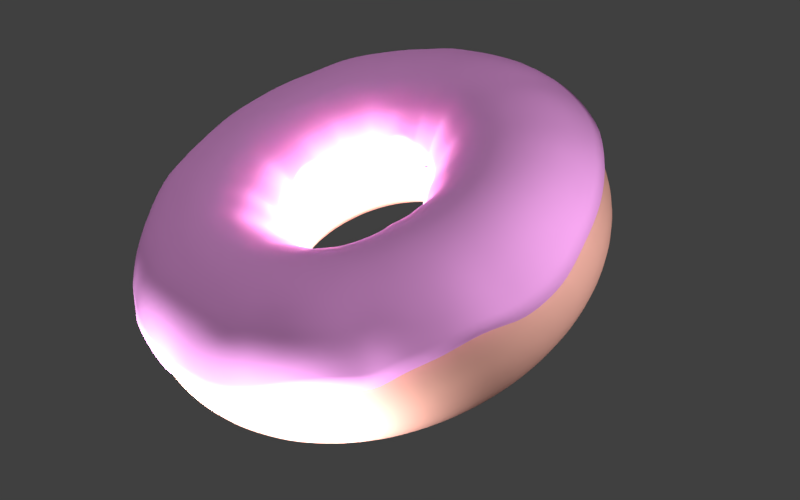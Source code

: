 # Source: 1_donut2.blend  (saved by Blender 2.79.0; exported with 4.5.12 LTS)
import bpy
from mathutils import Matrix  # noqa: F401  (used for matrix-valued properties, if any)

bpy.ops.wm.read_factory_settings(use_empty=True)
scene = bpy.context.scene
scene.name = 'Scene'

# ---- collections
col_collection_1 = bpy.data.collections.new('Collection 1'); scene.collection.children.link(col_collection_1)

# ---- materials (node trees are filled in below, after node groups)
mat_material_002 = bpy.data.materials.new('Material.002')
mat_material_002.alpha_threshold = 0.0
mat_material_002.use_transparent_shadow = False
mat_material_002.diffuse_color = (0.8, 0.3319, 0.7519, 1.0)
mat_material_002.specular_color = (1.0, 0.3091, 0.6973)
mat_material_002.roughness = 0.5
mat_material_002.specular_intensity = 0.8
mat_material_001 = bpy.data.materials.new('Material.001')
mat_material_001.alpha_threshold = 0.0
mat_material_001.use_transparent_shadow = False
mat_material_001.diffuse_color = (0.8, 0.404, 0.3304, 1.0)
mat_material_001.specular_color = (1.0, 0.3877, 0.2946)
mat_material_001.roughness = 0.5

# ---- material node trees

# ---- world
world_world = bpy.data.worlds.new('World'); scene.world = world_world
world_world.color = (0.05088, 0.05088, 0.05088)
world_world.use_sun_shadow = False
world_world.sun_shadow_jitter_overblur = 0.0
world_world.cycles.sampling_method = 'MANUAL'

# ---- cameras
cam_camera = bpy.data.cameras.new('Camera')
cam_camera.clip_end = 100.0
cam_camera.lens = 35.0
cam_camera.sensor_width = 32.0
cam_camera.sensor_height = 18.0
cam_camera.ortho_scale = 7.314
cam_camera.dof.focus_distance = 0.0
cam_camera.dof.aperture_fstop = 128.0

# ---- lights
light_point_003 = bpy.data.lights.new('Point.003', 'POINT')
light_point_003.transmission_factor = 0.0
light_point_003.energy = 100.0
light_point_003.shadow_buffer_clip_start = 0.5
light_point_003.shadow_soft_size = 0.1
light_point_003.shadow_maximum_resolution = 0.006
light_point_003.use_absolute_resolution = True
light_point_002 = bpy.data.lights.new('Point.002', 'POINT')
light_point_002.transmission_factor = 0.0
light_point_002.energy = 100.0
light_point_002.shadow_buffer_clip_start = 0.5
light_point_002.shadow_soft_size = 0.1
light_point_002.shadow_maximum_resolution = 0.006
light_point_002.use_absolute_resolution = True
light_point_001 = bpy.data.lights.new('Point.001', 'POINT')
light_point_001.transmission_factor = 0.0
light_point_001.energy = 100.0
light_point_001.shadow_buffer_clip_start = 0.5
light_point_001.shadow_soft_size = 0.1
light_point_001.shadow_maximum_resolution = 0.006
light_point_001.use_absolute_resolution = True
light_sun = bpy.data.lights.new('Sun', 'SUN')
light_sun.transmission_factor = 0.0
light_sun.angle = 0.1993
light_sun.energy = 1.0
light_sun.shadow_buffer_clip_start = 0.5
light_sun.shadow_soft_size = 0.1
light_sun.shadow_cascade_max_distance = 1000.0
light_lamp = bpy.data.lights.new('Lamp', 'POINT')
light_lamp.transmission_factor = 0.0
light_lamp.cutoff_distance = 30.0
light_lamp.energy = 100.0
light_lamp.shadow_buffer_clip_start = 1.001
light_lamp.shadow_soft_size = 0.1
light_lamp.shadow_maximum_resolution = 0.006
light_lamp.use_absolute_resolution = True

# ---- meshes
me_torus_007 = bpy.data.meshes.new('Torus.007')
me_torus_007.from_pydata([(1.389, 4.676e-09, 0.212), (1.232, 1.551e-09, 0.4304), (0.9931, 1.818e-09, 0.4996), (0.7358, 1.191e-08, 0.4307), (0.5584, 1.611e-08, 0.1677), (1.377, 0.1813, 0.2399), (1.235, 0.1625, 0.433), (0.9641, 0.1269, 0.4931), (0.7305, 0.09618, 0.431), (0.5544, 0.07299, 0.2478), (1.342, 0.3596, 0.1534), (1.177, 0.3155, 0.4278), (0.9441, 0.253, 0.4946), (0.7116, 0.1907, 0.431), (0.5444, 0.1459, 0.1696), (1.284, 0.5317, 0.1427), (1.133, 0.4693, 0.4293), (0.9169, 0.3798, 0.4994), (0.6776, 0.2807, 0.4299), (0.5097, 0.2111, 0.2002), (1.203, 0.6947, 0.1467), (1.069, 0.6171, 0.4309), (0.8669, 0.5005, 0.5021), (0.6464, 0.3732, 0.4342), (0.4862, 0.2807, 0.1497), (1.102, 0.8458, 0.1937), (0.9719, 0.7458, 0.4291), (0.7896, 0.6059, 0.5003), (0.5811, 0.4459, 0.4296), (0.4383, 0.3363, 0.1332), (0.9824, 0.9824, 0.2022), (0.8653, 0.8653, 0.4288), (0.6993, 0.6993, 0.4983), (0.5232, 0.5232, 0.432), (0.3953, 0.3953, 0.2202), (0.8458, 1.102, 0.2117), (0.7423, 0.9674, 0.4279), (0.5919, 0.7714, 0.493), (0.4477, 0.5835, 0.4306), (0.3355, 0.4373, 0.2397), (0.6947, 1.203, 0.2371), (0.6162, 1.067, 0.4305), (0.4934, 0.8545, 0.4976), (0.3648, 0.6318, 0.4286), (0.2763, 0.4786, 0.216), (0.5317, 1.284, 0.2422), (0.4648, 1.122, 0.427), (0.3734, 0.9015, 0.4941), (0.2819, 0.6806, 0.431), (0.2134, 0.5153, 0.2323), (0.3596, 1.342, 0.2094), (0.3213, 1.199, 0.4323), (0.2516, 0.9391, 0.493), (0.1939, 0.7238, 0.4352), (0.1438, 0.5365, 0.1789), (0.1813, 1.377, 0.2201), (0.1616, 1.228, 0.4317), (0.1305, 0.9914, 0.5017), (0.09558, 0.726, 0.4295), (0.07312, 0.5554, 0.2449), (-6.251e-08, 1.389, 0.2294), (-5.367e-08, 1.218, 0.4276), (-4.611e-08, 0.9834, 0.4965), (-4.83e-08, 0.7475, 0.4346), (-4.807e-08, 0.557, 0.1918), (-0.1813, 1.377, 0.2395), (-0.163, 1.238, 0.4337), (-0.1278, 0.9704, 0.4951), (-0.09754, 0.7409, 0.4345), (-0.07341, 0.5576, 0.1449), (-0.3596, 1.342, 0.2182), (-0.3232, 1.206, 0.4338), (-0.2564, 0.9568, 0.4988), (-0.1894, 0.7067, 0.4293), (-0.146, 0.545, 0.2336), (-0.5317, 1.284, 0.2083), (-0.4744, 1.145, 0.432), (-0.3829, 0.9245, 0.502), (-0.2846, 0.687, 0.4333), (-0.2115, 0.5105, 0.2044), (-0.6947, 1.203, 0.2061), (-0.6149, 1.065, 0.43), (-0.4886, 0.8463, 0.4946), (-0.3667, 0.6352, 0.4299), (-0.2777, 0.481, 0.2478), (-0.8458, 1.102, 0.2076), (-0.7554, 0.9845, 0.4322), (-0.5975, 0.7787, 0.4959), (-0.4521, 0.5891, 0.4329), (-0.3411, 0.4446, 0.2423), (-0.9824, 0.9824, 0.2034), (-0.8632, 0.8632, 0.4282), (-0.6905, 0.6905, 0.4944), (-0.5195, 0.5195, 0.4303), (-0.3896, 0.3896, 0.1874), (-1.102, 0.8458, 0.1986), (-0.9752, 0.7483, 0.4299), (-0.7811, 0.5994, 0.4969), (-0.5908, 0.4533, 0.4336), (-0.446, 0.3423, 0.1942), (-1.203, 0.6947, 0.2388), (-1.062, 0.6131, 0.4293), (-0.8493, 0.4904, 0.4957), (-0.6421, 0.3707, 0.4326), (-0.4876, 0.2815, 0.1401), (-1.284, 0.5317, 0.1945), (-1.15, 0.4763, 0.433), (-0.9206, 0.3813, 0.5006), (-0.6744, 0.2793, 0.4287), (-0.5215, 0.216, 0.1671), (-1.342, 0.3596, 0.1807), (-1.205, 0.3229, 0.4335), (-0.9663, 0.2589, 0.5019), (-0.7119, 0.1908, 0.4311), (-0.5359, 0.1436, 0.1742), (-1.377, 0.1813, 0.1569), (-1.223, 0.161, 0.4307), (-0.9657, 0.1271, 0.4936), (-0.7277, 0.0958, 0.4301), (-0.5512, 0.07256, 0.134), (-1.389, 1.181e-07, 0.17), (-1.23, 1.055e-07, 0.4301), (-0.9951, 8.689e-08, 0.5002), (-0.739, 6.686e-08, 0.4317), (-0.564, 5.333e-08, 0.2008), (-1.377, -0.1813, 0.2028), (-1.233, -0.1623, 0.4327), (-0.9725, -0.128, 0.4957), (-0.7307, -0.0962, 0.4311), (-0.5597, -0.07368, 0.1886), (-1.342, -0.3596, 0.1785), (-1.192, -0.3195, 0.4309), (-0.9561, -0.2562, 0.4986), (-0.7239, -0.194, 0.4352), (-0.5413, -0.1451, 0.1893), (-1.284, -0.5317, 0.2077), (-1.151, -0.4767, 0.4331), (-0.9152, -0.3791, 0.4988), (-0.6829, -0.2829, 0.4318), (-0.5155, -0.2135, 0.2264), (-1.203, -0.6947, 0.1649), (-1.078, -0.6223, 0.4329), (-0.8535, -0.4928, 0.4972), (-0.6389, -0.3688, 0.4313), (-0.4808, -0.2776, 0.2186), (-1.102, -0.8458, 0.1804), (-0.9788, -0.7511, 0.4308), (-0.7777, -0.5968, 0.4955), (-0.5912, -0.4536, 0.4338), (-0.4399, -0.3376, 0.1573), (-0.9824, -0.9824, 0.1281), (-0.8797, -0.8797, 0.4328), (-0.7049, -0.7049, 0.5008), (-0.517, -0.517, 0.4291), (-0.3957, -0.3957, 0.1715), (-0.8458, -1.102, 0.2395), (-0.7554, -0.9845, 0.4322), (-0.5999, -0.7819, 0.4972), (-0.4497, -0.586, 0.4316), (-0.3392, -0.4421, 0.2101), (-0.6947, -1.203, 0.1627), (-0.6208, -1.075, 0.4323), (-0.497, -0.8608, 0.4999), (-0.3679, -0.6372, 0.4307), (-0.278, -0.4816, 0.2069), (-0.5317, -1.284, 0.1409), (-0.4728, -1.142, 0.4311), (-0.3758, -0.9073, 0.4961), (-0.2795, -0.6747, 0.4288), (-0.2106, -0.5084, 0.1259), (-0.3596, -1.342, 0.1738), (-0.3183, -1.188, 0.43), (-0.2532, -0.9451, 0.495), (-0.1896, -0.7077, 0.4296), (-0.1458, -0.5442, 0.2082), (-0.1813, -1.377, 0.1767), (-0.1617, -1.228, 0.4318), (-0.1284, -0.975, 0.4965), (-0.09625, -0.7311, 0.4312), (-0.07258, -0.5513, 0.1142), (-2.156e-07, -1.389, 0.1213), (-1.945e-07, -1.24, 0.432), (-1.621e-07, -0.9921, 0.4993), (-1.3e-07, -0.7495, 0.4352), (-1.06e-07, -0.5618, 0.1115), (0.1813, -1.377, 0.1974), (0.1613, -1.225, 0.4312), (0.128, -0.9723, 0.4957), (0.09657, -0.7335, 0.432), (0.07354, -0.5586, 0.1669), (0.3596, -1.342, 0.1317), (0.3209, -1.198, 0.432), (0.2553, -0.953, 0.4975), (0.1915, -0.7147, 0.4321), (0.1443, -0.5385, 0.1671), (0.5317, -1.284, 0.07673), (0.4755, -1.148, 0.4325), (0.3769, -0.9099, 0.497), (0.2862, -0.691, 0.4347), (0.215, -0.5192, 0.2111), (0.6947, -1.203, 0.1457), (0.6083, -1.054, 0.4274), (0.4938, -0.8553, 0.4979), (0.3693, -0.6397, 0.4316), (0.2796, -0.4842, 0.1637), (0.8458, -1.102, 0.1198), (0.7599, -0.9903, 0.4337), (0.5973, -0.7784, 0.4958), (0.4484, -0.5844, 0.431), (0.3369, -0.439, 0.181), (0.9824, -0.9824, 0.1527), (0.8842, -0.8842, 0.4341), (0.693, -0.693, 0.4955), (0.5237, -0.5237, 0.4323), (0.3904, -0.3904, 0.1982), (1.102, -0.8458, 0.1643), (0.9667, -0.7417, 0.4277), (0.7851, -0.6024, 0.4985), (0.5918, -0.4541, 0.4341), (0.4368, -0.3352, 0.1315), (1.203, -0.6947, 0.2319), (1.077, -0.6219, 0.4328), (0.8573, -0.4949, 0.4986), (0.6329, -0.3654, 0.429), (0.4867, -0.281, 0.1943), (1.284, -0.5317, 0.2266), (1.15, -0.4763, 0.4329), (0.9136, -0.3784, 0.4983), (0.6783, -0.281, 0.4302), (0.521, -0.2158, 0.1169), (1.342, -0.3596, 0.15), (1.179, -0.3159, 0.4282), (0.9579, -0.2567, 0.4992), (0.7046, -0.1888, 0.4286), (0.5342, -0.1431, 0.1152), (1.377, -0.1813, 0.2125), (1.208, -0.159, 0.4277), (0.9773, -0.1287, 0.4973), (0.7321, -0.09639, 0.4316), (0.5489, -0.07226, 0.1494)], [], [(0, 5, 6, 1), (1, 6, 7, 2), (2, 7, 8, 3), (3, 8, 9, 4), (5, 10, 11, 6), (6, 11, 12, 7), (7, 12, 13, 8), (8, 13, 14, 9), (10, 15, 16, 11), (11, 16, 17, 12), (12, 17, 18, 13), (13, 18, 19, 14), (15, 20, 21, 16), (16, 21, 22, 17), (17, 22, 23, 18), (18, 23, 24, 19), (20, 25, 26, 21), (21, 26, 27, 22), (22, 27, 28, 23), (23, 28, 29, 24), (25, 30, 31, 26), (26, 31, 32, 27), (27, 32, 33, 28), (28, 33, 34, 29), (30, 35, 36, 31), (31, 36, 37, 32), (32, 37, 38, 33), (33, 38, 39, 34), (35, 40, 41, 36), (36, 41, 42, 37), (37, 42, 43, 38), (38, 43, 44, 39), (40, 45, 46, 41), (41, 46, 47, 42), (42, 47, 48, 43), (43, 48, 49, 44), (45, 50, 51, 46), (46, 51, 52, 47), (47, 52, 53, 48), (48, 53, 54, 49), (50, 55, 56, 51), (51, 56, 57, 52), (52, 57, 58, 53), (53, 58, 59, 54), (55, 60, 61, 56), (56, 61, 62, 57), (57, 62, 63, 58), (58, 63, 64, 59), (60, 65, 66, 61), (61, 66, 67, 62), (62, 67, 68, 63), (63, 68, 69, 64), (65, 70, 71, 66), (66, 71, 72, 67), (67, 72, 73, 68), (68, 73, 74, 69), (70, 75, 76, 71), (71, 76, 77, 72), (72, 77, 78, 73), (73, 78, 79, 74), (75, 80, 81, 76), (76, 81, 82, 77), (77, 82, 83, 78), (78, 83, 84, 79), (80, 85, 86, 81), (81, 86, 87, 82), (82, 87, 88, 83), (83, 88, 89, 84), (85, 90, 91, 86), (86, 91, 92, 87), (87, 92, 93, 88), (88, 93, 94, 89), (90, 95, 96, 91), (91, 96, 97, 92), (92, 97, 98, 93), (93, 98, 99, 94), (95, 100, 101, 96), (96, 101, 102, 97), (97, 102, 103, 98), (98, 103, 104, 99), (100, 105, 106, 101), (101, 106, 107, 102), (102, 107, 108, 103), (103, 108, 109, 104), (105, 110, 111, 106), (106, 111, 112, 107), (107, 112, 113, 108), (108, 113, 114, 109), (110, 115, 116, 111), (111, 116, 117, 112), (112, 117, 118, 113), (113, 118, 119, 114), (115, 120, 121, 116), (116, 121, 122, 117), (117, 122, 123, 118), (118, 123, 124, 119), (120, 125, 126, 121), (121, 126, 127, 122), (122, 127, 128, 123), (123, 128, 129, 124), (125, 130, 131, 126), (126, 131, 132, 127), (127, 132, 133, 128), (128, 133, 134, 129), (130, 135, 136, 131), (131, 136, 137, 132), (132, 137, 138, 133), (133, 138, 139, 134), (135, 140, 141, 136), (136, 141, 142, 137), (137, 142, 143, 138), (138, 143, 144, 139), (140, 145, 146, 141), (141, 146, 147, 142), (142, 147, 148, 143), (143, 148, 149, 144), (145, 150, 151, 146), (146, 151, 152, 147), (147, 152, 153, 148), (148, 153, 154, 149), (150, 155, 156, 151), (151, 156, 157, 152), (152, 157, 158, 153), (153, 158, 159, 154), (155, 160, 161, 156), (156, 161, 162, 157), (157, 162, 163, 158), (158, 163, 164, 159), (160, 165, 166, 161), (161, 166, 167, 162), (162, 167, 168, 163), (163, 168, 169, 164), (165, 170, 171, 166), (166, 171, 172, 167), (167, 172, 173, 168), (168, 173, 174, 169), (170, 175, 176, 171), (171, 176, 177, 172), (172, 177, 178, 173), (173, 178, 179, 174), (175, 180, 181, 176), (176, 181, 182, 177), (177, 182, 183, 178), (178, 183, 184, 179), (180, 185, 186, 181), (181, 186, 187, 182), (182, 187, 188, 183), (183, 188, 189, 184), (185, 190, 191, 186), (186, 191, 192, 187), (187, 192, 193, 188), (188, 193, 194, 189), (190, 195, 196, 191), (191, 196, 197, 192), (192, 197, 198, 193), (193, 198, 199, 194), (195, 200, 201, 196), (196, 201, 202, 197), (197, 202, 203, 198), (198, 203, 204, 199), (200, 205, 206, 201), (201, 206, 207, 202), (202, 207, 208, 203), (203, 208, 209, 204), (205, 210, 211, 206), (206, 211, 212, 207), (207, 212, 213, 208), (208, 213, 214, 209), (210, 215, 216, 211), (211, 216, 217, 212), (212, 217, 218, 213), (213, 218, 219, 214), (215, 220, 221, 216), (216, 221, 222, 217), (217, 222, 223, 218), (218, 223, 224, 219), (220, 225, 226, 221), (221, 226, 227, 222), (222, 227, 228, 223), (223, 228, 229, 224), (225, 230, 231, 226), (226, 231, 232, 227), (227, 232, 233, 228), (228, 233, 234, 229), (230, 235, 236, 231), (231, 236, 237, 232), (232, 237, 238, 233), (233, 238, 239, 234), (235, 0, 1, 236), (236, 1, 2, 237), (237, 2, 3, 238), (238, 3, 4, 239)])
me_torus_007.polygons.foreach_set('use_smooth', [True] * 192)
me_torus_007.materials.append(mat_material_002)
me_torus_007.use_remesh_preserve_volume = False
me_torus_007.use_remesh_preserve_attributes = False
me_torus_007.use_mirror_vertex_groups = False
me_torus_007.update()
me_torus_006 = bpy.data.meshes.new('Torus.006')
me_torus_006.from_pydata([(1.502, 5.13e-09, 6.386e-11), (1.435, 4.59e-09, 0.2506), (1.252, 1.458e-09, 0.4344), (1.001, 1.774e-09, 0.5021), (0.7498, 1.199e-08, 0.4353), (0.5654, 1.622e-08, 0.2515), (0.4979, 1.312e-08, 3.229e-11), (0.5654, 1.647e-08, -0.2515), (0.7498, 1.215e-08, -0.4353), (1.001, 1.795e-09, -0.5021), (1.252, 1.508e-09, -0.4344), (1.435, 4.548e-09, -0.2506), (1.489, 0.1961, 6.688e-11), (1.423, 0.1873, 0.2506), (1.241, 0.1634, 0.4344), (0.9925, 0.1307, 0.5021), (0.7434, 0.09787, 0.4353), (0.5606, 0.0738, 0.2515), (0.4936, 0.06499, 1.179e-10), (0.5606, 0.0738, -0.2515), (0.7434, 0.09787, -0.4353), (0.9925, 0.1307, -0.5021), (1.241, 0.1634, -0.4344), (1.423, 0.1873, -0.2506), (1.451, 0.3888, -4.3e-10), (1.386, 0.3714, 0.2506), (1.209, 0.324, 0.4344), (0.967, 0.2591, 0.5021), (0.7242, 0.1941, 0.4353), (0.5462, 0.1463, 0.2515), (0.4809, 0.1289, 3.004e-10), (0.5462, 0.1463, -0.2515), (0.7242, 0.1941, -0.4353), (0.967, 0.2591, -0.5021), (1.209, 0.324, -0.4344), (1.386, 0.3714, -0.2506), (1.388, 0.5748, -3.728e-10), (1.326, 0.5492, 0.2506), (1.157, 0.4791, 0.4344), (0.9249, 0.3831, 0.5021), (0.6927, 0.2869, 0.4353), (0.5224, 0.2164, 0.2515), (0.46, 0.1905, -1.48e-10), (0.5224, 0.2164, -0.2515), (0.6927, 0.2869, -0.4353), (0.9249, 0.3831, -0.5021), (1.157, 0.4791, -0.4344), (1.326, 0.5492, -0.2506), (1.301, 0.7511, -1.091e-10), (1.243, 0.7176, 0.2506), (1.084, 0.6259, 0.4344), (0.867, 0.5006, 0.5021), (0.6493, 0.3749, 0.4353), (0.4897, 0.2827, 0.2515), (0.4312, 0.2489, 1.093e-10), (0.4897, 0.2827, -0.2515), (0.6493, 0.3749, -0.4353), (0.867, 0.5006, -0.5021), (1.084, 0.6259, -0.4344), (1.243, 0.7176, -0.2506), (1.192, 0.9144, 3.386e-10), (1.139, 0.8736, 0.2506), (0.9932, 0.7621, 0.4344), (0.7942, 0.6094, 0.5021), (0.5948, 0.4564, 0.4353), (0.4486, 0.3442, 0.2515), (0.395, 0.3031, 6.494e-11), (0.4486, 0.3442, -0.2515), (0.5948, 0.4564, -0.4353), (0.7942, 0.6094, -0.5021), (0.9932, 0.7621, -0.4344), (1.139, 0.8736, -0.2506), (1.062, 1.062, 2.002e-10), (1.015, 1.015, 0.2506), (0.8852, 0.8852, 0.4344), (0.7079, 0.7079, 0.5021), (0.5302, 0.5302, 0.4353), (0.3998, 0.3998, 0.2515), (0.3521, 0.3521, 1.778e-10), (0.3998, 0.3998, -0.2515), (0.5302, 0.5302, -0.4353), (0.7079, 0.7079, -0.5021), (0.8852, 0.8852, -0.4344), (1.015, 1.015, -0.2506), (0.9144, 1.192, 1.861e-11), (0.8736, 1.139, 0.2506), (0.7621, 0.9932, 0.4344), (0.6094, 0.7942, 0.5021), (0.4564, 0.5948, 0.4353), (0.3442, 0.4486, 0.2515), (0.3031, 0.395, -2.71e-11), (0.3442, 0.4486, -0.2515), (0.4564, 0.5948, -0.4353), (0.6094, 0.7942, -0.5021), (0.7621, 0.9932, -0.4344), (0.8736, 1.139, -0.2506), (0.7511, 1.301, -1.437e-10), (0.7176, 1.243, 0.2506), (0.6259, 1.084, 0.4344), (0.5006, 0.867, 0.5021), (0.3749, 0.6493, 0.4353), (0.2827, 0.4897, 0.2515), (0.2489, 0.4312, 1.682e-10), (0.2827, 0.4897, -0.2515), (0.3749, 0.6493, -0.4353), (0.5006, 0.867, -0.5021), (0.6259, 1.084, -0.4344), (0.7176, 1.243, -0.2506), (0.5748, 1.388, -2.116e-10), (0.5492, 1.326, 0.2506), (0.4791, 1.157, 0.4344), (0.3831, 0.9249, 0.5021), (0.2869, 0.6927, 0.4353), (0.2164, 0.5224, 0.2515), (0.1905, 0.46, -7.58e-11), (0.2164, 0.5224, -0.2515), (0.2869, 0.6927, -0.4353), (0.3831, 0.9249, -0.5021), (0.4791, 1.157, -0.4344), (0.5492, 1.326, -0.2506), (0.3888, 1.451, -1.212e-10), (0.3714, 1.386, 0.2506), (0.324, 1.209, 0.4344), (0.2591, 0.967, 0.5021), (0.1941, 0.7242, 0.4353), (0.1463, 0.5462, 0.2515), (0.1289, 0.4809, 3.646e-10), (0.1463, 0.5462, -0.2515), (0.1941, 0.7242, -0.4353), (0.2591, 0.967, -0.5021), (0.324, 1.209, -0.4344), (0.3714, 1.386, -0.2506), (0.1961, 1.489, 2.033e-10), (0.1873, 1.423, 0.2506), (0.1634, 1.241, 0.4344), (0.1307, 0.9925, 0.5021), (0.09787, 0.7434, 0.4353), (0.0738, 0.5606, 0.2515), (0.06499, 0.4936, -2.389e-11), (0.0738, 0.5606, -0.2515), (0.09787, 0.7434, -0.4353), (0.1307, 0.9925, -0.5021), (0.1634, 1.241, -0.4344), (0.1873, 1.423, -0.2506), (-6.447e-08, 1.502, 1.377e-10), (-6.167e-08, 1.435, 0.2506), (-5.271e-08, 1.252, 0.4344), (-4.536e-08, 1.001, 0.5021), (-4.818e-08, 0.7498, 0.4353), (-4.747e-08, 0.5654, 0.2515), (-4.19e-08, 0.4979, -2.548e-11), (-4.747e-08, 0.5654, -0.2515), (-4.832e-08, 0.7498, -0.4353), (-4.537e-08, 1.001, -0.5021), (-5.26e-08, 1.252, -0.4344), (-6.14e-08, 1.435, -0.2506), (-0.1961, 1.489, 8.328e-11), (-0.1873, 1.423, 0.2506), (-0.1634, 1.241, 0.4344), (-0.1307, 0.9925, 0.5021), (-0.09787, 0.7434, 0.4353), (-0.0738, 0.5606, 0.2515), (-0.06499, 0.4936, -8.274e-11), (-0.0738, 0.5606, -0.2515), (-0.09787, 0.7434, -0.4353), (-0.1307, 0.9925, -0.5021), (-0.1634, 1.241, -0.4344), (-0.1873, 1.423, -0.2506), (-0.3888, 1.451, -4.884e-10), (-0.3714, 1.386, 0.2506), (-0.324, 1.209, 0.4344), (-0.2591, 0.967, 0.5021), (-0.1941, 0.7242, 0.4353), (-0.1463, 0.5462, 0.2515), (-0.1289, 0.4809, 1.051e-10), (-0.1463, 0.5462, -0.2515), (-0.1941, 0.7242, -0.4353), (-0.2591, 0.967, -0.5021), (-0.324, 1.209, -0.4344), (-0.3714, 1.386, -0.2506), (-0.5748, 1.388, 5.425e-11), (-0.5492, 1.326, 0.2506), (-0.4791, 1.157, 0.4344), (-0.3831, 0.9249, 0.5021), (-0.2869, 0.6927, 0.4353), (-0.2164, 0.5224, 0.2515), (-0.1905, 0.46, -1.56e-10), (-0.2164, 0.5224, -0.2515), (-0.2869, 0.6927, -0.4353), (-0.3831, 0.9249, -0.5021), (-0.4791, 1.157, -0.4344), (-0.5492, 1.326, -0.2506), (-0.7511, 1.301, 1.287e-10), (-0.7176, 1.243, 0.2506), (-0.6259, 1.084, 0.4344), (-0.5006, 0.867, 0.5021), (-0.3749, 0.6493, 0.4353), (-0.2827, 0.4897, 0.2515), (-0.2489, 0.4312, -1.234e-10), (-0.2827, 0.4897, -0.2515), (-0.3749, 0.6493, -0.4353), (-0.5006, 0.867, -0.5021), (-0.6259, 1.084, -0.4344), (-0.7176, 1.243, -0.2506), (-0.9144, 1.192, -1.693e-10), (-0.8736, 1.139, 0.2506), (-0.7621, 0.9932, 0.4344), (-0.6094, 0.7942, 0.5021), (-0.4564, 0.5948, 0.4353), (-0.3442, 0.4486, 0.2515), (-0.3031, 0.395, 6.494e-11), (-0.3442, 0.4486, -0.2515), (-0.4564, 0.5948, -0.4353), (-0.6094, 0.7942, -0.5021), (-0.7621, 0.9932, -0.4344), (-0.8736, 1.139, -0.2506), (-1.062, 1.062, 2.002e-10), (-1.015, 1.015, 0.2506), (-0.8852, 0.8852, 0.4344), (-0.7079, 0.7079, 0.5021), (-0.5302, 0.5302, 0.4353), (-0.3998, 0.3998, 0.2515), (-0.3521, 0.3521, 1.778e-10), (-0.3998, 0.3998, -0.2515), (-0.5302, 0.5302, -0.4353), (-0.7079, 0.7079, -0.5021), (-0.8852, 0.8852, -0.4344), (-1.015, 1.015, -0.2506), (-1.192, 0.9144, -1.146e-10), (-1.139, 0.8736, 0.2506), (-0.9932, 0.7621, 0.4344), (-0.7942, 0.6094, 0.5021), (-0.5948, 0.4564, 0.4353), (-0.4486, 0.3442, 0.2515), (-0.395, 0.3031, 2.292e-10), (-0.4486, 0.3442, -0.2515), (-0.5948, 0.4564, -0.4353), (-0.7942, 0.6094, -0.5021), (-0.9932, 0.7621, -0.4344), (-1.139, 0.8736, -0.2506), (-1.301, 0.7511, 2.833e-10), (-1.243, 0.7176, 0.2506), (-1.084, 0.6259, 0.4344), (-0.867, 0.5006, 0.5021), (-0.6493, 0.3749, 0.4353), (-0.4897, 0.2827, 0.2515), (-0.4312, 0.2489, -5.118e-11), (-0.4897, 0.2827, -0.2515), (-0.6493, 0.3749, -0.4353), (-0.867, 0.5006, -0.5021), (-1.084, 0.6259, -0.4344), (-1.243, 0.7176, -0.2506), (-1.388, 0.5748, 2.173e-10), (-1.326, 0.5492, 0.2506), (-1.157, 0.4791, 0.4344), (-0.9249, 0.3831, 0.5021), (-0.6927, 0.2869, 0.4353), (-0.5224, 0.2164, 0.2515), (-0.46, 0.1905, 2.427e-11), (-0.5224, 0.2164, -0.2515), (-0.6927, 0.2869, -0.4353), (-0.9249, 0.3831, -0.5021), (-1.157, 0.4791, -0.4344), (-1.326, 0.5492, -0.2506), (-1.451, 0.3888, 1.243e-10), (-1.386, 0.3714, 0.2506), (-1.209, 0.324, 0.4344), (-0.967, 0.2591, 0.5021), (-0.7242, 0.1941, 0.4353), (-0.5462, 0.1463, 0.2515), (-0.4809, 0.1289, 4.515e-11), (-0.5462, 0.1463, -0.2515), (-0.7242, 0.1941, -0.4353), (-0.967, 0.2591, -0.5021), (-1.209, 0.324, -0.4344), (-1.386, 0.3714, -0.2506), (-1.489, 0.1961, 3.105e-11), (-1.423, 0.1873, 0.2506), (-1.241, 0.1634, 0.4344), (-0.9925, 0.1307, 0.5021), (-0.7434, 0.09787, 0.4353), (-0.5606, 0.0738, 0.2515), (-0.4936, 0.06499, 7.136e-11), (-0.5606, 0.0738, -0.2515), (-0.7434, 0.09787, -0.4353), (-0.9925, 0.1307, -0.5021), (-1.241, 0.1634, -0.4344), (-1.423, 0.1873, -0.2506), (-1.502, 1.269e-07, 2.853e-10), (-1.435, 1.218e-07, 0.2506), (-1.252, 1.072e-07, 0.4344), (-1.001, 8.737e-08, 0.5021), (-0.7498, 6.773e-08, 0.4353), (-0.5654, 5.345e-08, 0.2515), (-0.4979, 4.82e-08, -1.7e-10), (-0.5654, 5.346e-08, -0.2515), (-0.7498, 6.776e-08, -0.4353), (-1.001, 8.737e-08, -0.5021), (-1.252, 1.072e-07, -0.4344), (-1.435, 1.215e-07, -0.2506), (-1.489, -0.1961, 3.446e-10), (-1.423, -0.1873, 0.2506), (-1.241, -0.1634, 0.4344), (-0.9925, -0.1307, 0.5021), (-0.7434, -0.09787, 0.4353), (-0.5606, -0.0738, 0.2515), (-0.4936, -0.06499, 1.184e-10), (-0.5606, -0.0738, -0.2515), (-0.7434, -0.09787, -0.4353), (-0.9925, -0.1307, -0.5021), (-1.241, -0.1634, -0.4344), (-1.423, -0.1873, -0.2506), (-1.451, -0.3888, 2.583e-10), (-1.386, -0.3714, 0.2506), (-1.209, -0.324, 0.4344), (-0.967, -0.2591, 0.5021), (-0.7242, -0.1941, 0.4353), (-0.5462, -0.1463, 0.2515), (-0.4809, -0.1289, -3.412e-10), (-0.5462, -0.1463, -0.2515), (-0.7242, -0.1941, -0.4353), (-0.967, -0.2591, -0.5021), (-1.209, -0.324, -0.4344), (-1.386, -0.3714, -0.2506), (-1.388, -0.5748, -4.632e-11), (-1.326, -0.5492, 0.2506), (-1.157, -0.4791, 0.4344), (-0.9249, -0.3831, 0.5021), (-0.6927, -0.2869, 0.4353), (-0.5224, -0.2164, 0.2515), (-0.46, -0.1905, 1.624e-11), (-0.5224, -0.2164, -0.2515), (-0.6927, -0.2869, -0.4353), (-0.9249, -0.3831, -0.5021), (-1.157, -0.4791, -0.4344), (-1.326, -0.5492, -0.2506), (-1.301, -0.7511, -3.834e-10), (-1.243, -0.7176, 0.2506), (-1.084, -0.6259, 0.4344), (-0.867, -0.5006, 0.5021), (-0.6493, -0.3749, 0.4353), (-0.4897, -0.2827, 0.2515), (-0.4312, -0.2489, -7.097e-11), (-0.4897, -0.2827, -0.2515), (-0.6493, -0.3749, -0.4353), (-0.867, -0.5006, -0.5021), (-1.084, -0.6259, -0.4344), (-1.243, -0.7176, -0.2506), (-1.192, -0.9144, -2.013e-10), (-1.139, -0.8736, 0.2506), (-0.9932, -0.7621, 0.4344), (-0.7942, -0.6094, 0.5021), (-0.5948, -0.4564, 0.4353), (-0.4486, -0.3442, 0.2515), (-0.395, -0.3031, -5.064e-11), (-0.4486, -0.3442, -0.2515), (-0.5948, -0.4564, -0.4353), (-0.7942, -0.6094, -0.5021), (-0.9932, -0.7621, -0.4344), (-1.139, -0.8736, -0.2506), (-1.062, -1.062, -2.177e-10), (-1.015, -1.015, 0.2506), (-0.8852, -0.8852, 0.4344), (-0.7079, -0.7079, 0.5021), (-0.5302, -0.5302, 0.4353), (-0.3998, -0.3998, 0.2515), (-0.3521, -0.3521, -7.633e-11), (-0.3998, -0.3998, -0.2515), (-0.5302, -0.5302, -0.4353), (-0.7079, -0.7079, -0.5021), (-0.8852, -0.8852, -0.4344), (-1.015, -1.015, -0.2506), (-0.9144, -1.192, -2.332e-10), (-0.8736, -1.139, 0.2506), (-0.7621, -0.9932, 0.4344), (-0.6094, -0.7942, 0.5021), (-0.4564, -0.5948, 0.4353), (-0.3442, -0.4486, 0.2515), (-0.3031, -0.395, -1.33e-10), (-0.3442, -0.4486, -0.2515), (-0.4564, -0.5948, -0.4353), (-0.6094, -0.7942, -0.5021), (-0.7621, -0.9932, -0.4344), (-0.8736, -1.139, -0.2506), (-0.7511, -1.301, -3.727e-10), (-0.7176, -1.243, 0.2506), (-0.6259, -1.084, 0.4344), (-0.5006, -0.867, 0.5021), (-0.3749, -0.6493, 0.4353), (-0.2827, -0.4897, 0.2515), (-0.2489, -0.4312, 1.254e-10), (-0.2827, -0.4897, -0.2515), (-0.3749, -0.6493, -0.4353), (-0.5006, -0.867, -0.5021), (-0.6259, -1.084, -0.4344), (-0.7176, -1.243, -0.2506), (-0.5748, -1.388, -3.496e-10), (-0.5492, -1.326, 0.2506), (-0.4791, -1.157, 0.4344), (-0.3831, -0.9249, 0.5021), (-0.2869, -0.6927, 0.4353), (-0.2164, -0.5224, 0.2515), (-0.1905, -0.46, 1.768e-10), (-0.2164, -0.5224, -0.2515), (-0.2869, -0.6927, -0.4353), (-0.3831, -0.9249, -0.5021), (-0.4791, -1.157, -0.4344), (-0.5492, -1.326, -0.2506), (-0.3888, -1.451, 9.477e-12), (-0.3714, -1.386, 0.2506), (-0.324, -1.209, 0.4344), (-0.2591, -0.967, 0.5021), (-0.1941, -0.7242, 0.4353), (-0.1463, -0.5462, 0.2515), (-0.1289, -0.4809, -2.015e-11), (-0.1463, -0.5462, -0.2515), (-0.1941, -0.7242, -0.4353), (-0.2591, -0.967, -0.5021), (-0.324, -1.209, -0.4344), (-0.3714, -1.386, -0.2506), (-0.1961, -1.489, 6.44e-11), (-0.1873, -1.423, 0.2506), (-0.1634, -1.241, 0.4344), (-0.1307, -0.9925, 0.5021), (-0.09787, -0.7434, 0.4353), (-0.0738, -0.5606, 0.2515), (-0.06499, -0.4936, 8.795e-11), (-0.0738, -0.5606, -0.2515), (-0.09787, -0.7434, -0.4353), (-0.1307, -0.9925, -0.5021), (-0.1634, -1.241, -0.4344), (-0.1873, -1.423, -0.2506), (-2.286e-07, -1.502, -2.718e-10), (-2.199e-07, -1.435, 0.2506), (-1.955e-07, -1.252, 0.4344), (-1.627e-07, -1.001, 0.5021), (-1.3e-07, -0.7498, 0.4353), (-1.061e-07, -0.5654, 0.2515), (-9.749e-08, -0.4979, 3.448e-10), (-1.064e-07, -0.5654, -0.2515), (-1.301e-07, -0.7498, -0.4353), (-1.628e-07, -1.001, -0.5021), (-1.955e-07, -1.252, -0.4344), (-2.196e-07, -1.435, -0.2506), (0.1961, -1.489, -4.549e-10), (0.1873, -1.423, 0.2506), (0.1634, -1.241, 0.4344), (0.1307, -0.9925, 0.5021), (0.09787, -0.7434, 0.4353), (0.0738, -0.5606, 0.2515), (0.06499, -0.4936, -9.988e-11), (0.0738, -0.5606, -0.2515), (0.09787, -0.7434, -0.4353), (0.1307, -0.9925, -0.5021), (0.1634, -1.241, -0.4344), (0.1873, -1.423, -0.2506), (0.3888, -1.451, 1.799e-10), (0.3714, -1.386, 0.2506), (0.324, -1.209, 0.4344), (0.2591, -0.967, 0.5021), (0.1941, -0.7242, 0.4353), (0.1463, -0.5462, 0.2515), (0.1289, -0.4809, 5.958e-11), (0.1463, -0.5462, -0.2515), (0.1941, -0.7242, -0.4353), (0.2591, -0.967, -0.5021), (0.324, -1.209, -0.4344), (0.3714, -1.386, -0.2506), (0.5748, -1.388, -3.514e-10), (0.5492, -1.326, 0.2506), (0.4791, -1.157, 0.4344), (0.3831, -0.9249, 0.5021), (0.2869, -0.6927, 0.4353), (0.2164, -0.5224, 0.2515), (0.1905, -0.46, 4.834e-11), (0.2164, -0.5224, -0.2515), (0.2869, -0.6927, -0.4353), (0.3831, -0.9249, -0.5021), (0.4791, -1.157, -0.4344), (0.5492, -1.326, -0.2506), (0.7511, -1.301, 4.406e-10), (0.7176, -1.243, 0.2506), (0.6259, -1.084, 0.4344), (0.5006, -0.867, 0.5021), (0.3749, -0.6493, 0.4353), (0.2827, -0.4897, 0.2515), (0.2489, -0.4312, 5.209e-11), (0.2827, -0.4897, -0.2515), (0.3749, -0.6493, -0.4353), (0.5006, -0.867, -0.5021), (0.6259, -1.084, -0.4344), (0.7176, -1.243, -0.2506), (0.9144, -1.192, 3.135e-10), (0.8736, -1.139, 0.2506), (0.7621, -0.9932, 0.4344), (0.6094, -0.7942, 0.5021), (0.4564, -0.5948, 0.4353), (0.3442, -0.4486, 0.2515), (0.3031, -0.395, 6.011e-11), (0.3442, -0.4486, -0.2515), (0.4564, -0.5948, -0.4353), (0.6094, -0.7942, -0.5021), (0.7621, -0.9932, -0.4344), (0.8736, -1.139, -0.2506), (1.062, -1.062, 2.095e-10), (1.015, -1.015, 0.2506), (0.8852, -0.8852, 0.4344), (0.7079, -0.7079, 0.5021), (0.5302, -0.5302, 0.4353), (0.3998, -0.3998, 0.2515), (0.3521, -0.3521, -1.4e-10), (0.3998, -0.3998, -0.2515), (0.5302, -0.5302, -0.4353), (0.7079, -0.7079, -0.5021), (0.8852, -0.8852, -0.4344), (1.015, -1.015, -0.2506), (1.192, -0.9144, 2.871e-11), (1.139, -0.8736, 0.2506), (0.9932, -0.7621, 0.4344), (0.7942, -0.6094, 0.5021), (0.5948, -0.4564, 0.4353), (0.4486, -0.3442, 0.2515), (0.395, -0.3031, 7.241e-11), (0.4486, -0.3442, -0.2515), (0.5948, -0.4564, -0.4353), (0.7942, -0.6094, -0.5021), (0.9932, -0.7621, -0.4344), (1.139, -0.8736, -0.2506), (1.301, -0.7511, 2.833e-10), (1.243, -0.7176, 0.2506), (1.084, -0.6259, 0.4344), (0.867, -0.5006, 0.5021), (0.6493, -0.3749, 0.4353), (0.4897, -0.2827, 0.2515), (0.4312, -0.2489, 1.42e-10), (0.4897, -0.2827, -0.2515), (0.6493, -0.3749, -0.4353), (0.867, -0.5006, -0.5021), (1.084, -0.6259, -0.4344), (1.243, -0.7176, -0.2506), (1.388, -0.5748, 1.271e-10), (1.326, -0.5492, 0.2506), (1.157, -0.4791, 0.4344), (0.9249, -0.3831, 0.5021), (0.6927, -0.2869, 0.4353), (0.5224, -0.2164, 0.2515), (0.46, -0.1905, 1.206e-10), (0.5224, -0.2164, -0.2515), (0.6927, -0.2869, -0.4353), (0.9249, -0.3831, -0.5021), (1.157, -0.4791, -0.4344), (1.326, -0.5492, -0.2506), (1.451, -0.3888, -1.633e-10), (1.386, -0.3714, 0.2506), (1.209, -0.324, 0.4344), (0.967, -0.2591, 0.5021), (0.7242, -0.1941, 0.4353), (0.5462, -0.1463, 0.2515), (0.4809, -0.1289, -1.962e-10), (0.5462, -0.1463, -0.2515), (0.7242, -0.1941, -0.4353), (0.967, -0.2591, -0.5021), (1.209, -0.324, -0.4344), (1.386, -0.3714, -0.2506), (1.489, -0.1961, 6.44e-11), (1.423, -0.1873, 0.2506), (1.241, -0.1634, 0.4344), (0.9925, -0.1307, 0.5021), (0.7434, -0.09787, 0.4353), (0.5606, -0.0738, 0.2515), (0.4936, -0.06499, 2.404e-10), (0.5606, -0.0738, -0.2515), (0.7434, -0.09787, -0.4353), (0.9925, -0.1307, -0.5021), (1.241, -0.1634, -0.4344), (1.423, -0.1873, -0.2506)], [], [(0, 12, 13, 1), (1, 13, 14, 2), (2, 14, 15, 3), (3, 15, 16, 4), (4, 16, 17, 5), (5, 17, 18, 6), (6, 18, 19, 7), (7, 19, 20, 8), (8, 20, 21, 9), (9, 21, 22, 10), (10, 22, 23, 11), (11, 23, 12, 0), (12, 24, 25, 13), (13, 25, 26, 14), (14, 26, 27, 15), (15, 27, 28, 16), (16, 28, 29, 17), (17, 29, 30, 18), (18, 30, 31, 19), (19, 31, 32, 20), (20, 32, 33, 21), (21, 33, 34, 22), (22, 34, 35, 23), (23, 35, 24, 12), (24, 36, 37, 25), (25, 37, 38, 26), (26, 38, 39, 27), (27, 39, 40, 28), (28, 40, 41, 29), (29, 41, 42, 30), (30, 42, 43, 31), (31, 43, 44, 32), (32, 44, 45, 33), (33, 45, 46, 34), (34, 46, 47, 35), (35, 47, 36, 24), (36, 48, 49, 37), (37, 49, 50, 38), (38, 50, 51, 39), (39, 51, 52, 40), (40, 52, 53, 41), (41, 53, 54, 42), (42, 54, 55, 43), (43, 55, 56, 44), (44, 56, 57, 45), (45, 57, 58, 46), (46, 58, 59, 47), (47, 59, 48, 36), (48, 60, 61, 49), (49, 61, 62, 50), (50, 62, 63, 51), (51, 63, 64, 52), (52, 64, 65, 53), (53, 65, 66, 54), (54, 66, 67, 55), (55, 67, 68, 56), (56, 68, 69, 57), (57, 69, 70, 58), (58, 70, 71, 59), (59, 71, 60, 48), (60, 72, 73, 61), (61, 73, 74, 62), (62, 74, 75, 63), (63, 75, 76, 64), (64, 76, 77, 65), (65, 77, 78, 66), (66, 78, 79, 67), (67, 79, 80, 68), (68, 80, 81, 69), (69, 81, 82, 70), (70, 82, 83, 71), (71, 83, 72, 60), (72, 84, 85, 73), (73, 85, 86, 74), (74, 86, 87, 75), (75, 87, 88, 76), (76, 88, 89, 77), (77, 89, 90, 78), (78, 90, 91, 79), (79, 91, 92, 80), (80, 92, 93, 81), (81, 93, 94, 82), (82, 94, 95, 83), (83, 95, 84, 72), (84, 96, 97, 85), (85, 97, 98, 86), (86, 98, 99, 87), (87, 99, 100, 88), (88, 100, 101, 89), (89, 101, 102, 90), (90, 102, 103, 91), (91, 103, 104, 92), (92, 104, 105, 93), (93, 105, 106, 94), (94, 106, 107, 95), (95, 107, 96, 84), (96, 108, 109, 97), (97, 109, 110, 98), (98, 110, 111, 99), (99, 111, 112, 100), (100, 112, 113, 101), (101, 113, 114, 102), (102, 114, 115, 103), (103, 115, 116, 104), (104, 116, 117, 105), (105, 117, 118, 106), (106, 118, 119, 107), (107, 119, 108, 96), (108, 120, 121, 109), (109, 121, 122, 110), (110, 122, 123, 111), (111, 123, 124, 112), (112, 124, 125, 113), (113, 125, 126, 114), (114, 126, 127, 115), (115, 127, 128, 116), (116, 128, 129, 117), (117, 129, 130, 118), (118, 130, 131, 119), (119, 131, 120, 108), (120, 132, 133, 121), (121, 133, 134, 122), (122, 134, 135, 123), (123, 135, 136, 124), (124, 136, 137, 125), (125, 137, 138, 126), (126, 138, 139, 127), (127, 139, 140, 128), (128, 140, 141, 129), (129, 141, 142, 130), (130, 142, 143, 131), (131, 143, 132, 120), (132, 144, 145, 133), (133, 145, 146, 134), (134, 146, 147, 135), (135, 147, 148, 136), (136, 148, 149, 137), (137, 149, 150, 138), (138, 150, 151, 139), (139, 151, 152, 140), (140, 152, 153, 141), (141, 153, 154, 142), (142, 154, 155, 143), (143, 155, 144, 132), (144, 156, 157, 145), (145, 157, 158, 146), (146, 158, 159, 147), (147, 159, 160, 148), (148, 160, 161, 149), (149, 161, 162, 150), (150, 162, 163, 151), (151, 163, 164, 152), (152, 164, 165, 153), (153, 165, 166, 154), (154, 166, 167, 155), (155, 167, 156, 144), (156, 168, 169, 157), (157, 169, 170, 158), (158, 170, 171, 159), (159, 171, 172, 160), (160, 172, 173, 161), (161, 173, 174, 162), (162, 174, 175, 163), (163, 175, 176, 164), (164, 176, 177, 165), (165, 177, 178, 166), (166, 178, 179, 167), (167, 179, 168, 156), (168, 180, 181, 169), (169, 181, 182, 170), (170, 182, 183, 171), (171, 183, 184, 172), (172, 184, 185, 173), (173, 185, 186, 174), (174, 186, 187, 175), (175, 187, 188, 176), (176, 188, 189, 177), (177, 189, 190, 178), (178, 190, 191, 179), (179, 191, 180, 168), (180, 192, 193, 181), (181, 193, 194, 182), (182, 194, 195, 183), (183, 195, 196, 184), (184, 196, 197, 185), (185, 197, 198, 186), (186, 198, 199, 187), (187, 199, 200, 188), (188, 200, 201, 189), (189, 201, 202, 190), (190, 202, 203, 191), (191, 203, 192, 180), (192, 204, 205, 193), (193, 205, 206, 194), (194, 206, 207, 195), (195, 207, 208, 196), (196, 208, 209, 197), (197, 209, 210, 198), (198, 210, 211, 199), (199, 211, 212, 200), (200, 212, 213, 201), (201, 213, 214, 202), (202, 214, 215, 203), (203, 215, 204, 192), (204, 216, 217, 205), (205, 217, 218, 206), (206, 218, 219, 207), (207, 219, 220, 208), (208, 220, 221, 209), (209, 221, 222, 210), (210, 222, 223, 211), (211, 223, 224, 212), (212, 224, 225, 213), (213, 225, 226, 214), (214, 226, 227, 215), (215, 227, 216, 204), (216, 228, 229, 217), (217, 229, 230, 218), (218, 230, 231, 219), (219, 231, 232, 220), (220, 232, 233, 221), (221, 233, 234, 222), (222, 234, 235, 223), (223, 235, 236, 224), (224, 236, 237, 225), (225, 237, 238, 226), (226, 238, 239, 227), (227, 239, 228, 216), (228, 240, 241, 229), (229, 241, 242, 230), (230, 242, 243, 231), (231, 243, 244, 232), (232, 244, 245, 233), (233, 245, 246, 234), (234, 246, 247, 235), (235, 247, 248, 236), (236, 248, 249, 237), (237, 249, 250, 238), (238, 250, 251, 239), (239, 251, 240, 228), (240, 252, 253, 241), (241, 253, 254, 242), (242, 254, 255, 243), (243, 255, 256, 244), (244, 256, 257, 245), (245, 257, 258, 246), (246, 258, 259, 247), (247, 259, 260, 248), (248, 260, 261, 249), (249, 261, 262, 250), (250, 262, 263, 251), (251, 263, 252, 240), (252, 264, 265, 253), (253, 265, 266, 254), (254, 266, 267, 255), (255, 267, 268, 256), (256, 268, 269, 257), (257, 269, 270, 258), (258, 270, 271, 259), (259, 271, 272, 260), (260, 272, 273, 261), (261, 273, 274, 262), (262, 274, 275, 263), (263, 275, 264, 252), (264, 276, 277, 265), (265, 277, 278, 266), (266, 278, 279, 267), (267, 279, 280, 268), (268, 280, 281, 269), (269, 281, 282, 270), (270, 282, 283, 271), (271, 283, 284, 272), (272, 284, 285, 273), (273, 285, 286, 274), (274, 286, 287, 275), (275, 287, 276, 264), (276, 288, 289, 277), (277, 289, 290, 278), (278, 290, 291, 279), (279, 291, 292, 280), (280, 292, 293, 281), (281, 293, 294, 282), (282, 294, 295, 283), (283, 295, 296, 284), (284, 296, 297, 285), (285, 297, 298, 286), (286, 298, 299, 287), (287, 299, 288, 276), (288, 300, 301, 289), (289, 301, 302, 290), (290, 302, 303, 291), (291, 303, 304, 292), (292, 304, 305, 293), (293, 305, 306, 294), (294, 306, 307, 295), (295, 307, 308, 296), (296, 308, 309, 297), (297, 309, 310, 298), (298, 310, 311, 299), (299, 311, 300, 288), (300, 312, 313, 301), (301, 313, 314, 302), (302, 314, 315, 303), (303, 315, 316, 304), (304, 316, 317, 305), (305, 317, 318, 306), (306, 318, 319, 307), (307, 319, 320, 308), (308, 320, 321, 309), (309, 321, 322, 310), (310, 322, 323, 311), (311, 323, 312, 300), (312, 324, 325, 313), (313, 325, 326, 314), (314, 326, 327, 315), (315, 327, 328, 316), (316, 328, 329, 317), (317, 329, 330, 318), (318, 330, 331, 319), (319, 331, 332, 320), (320, 332, 333, 321), (321, 333, 334, 322), (322, 334, 335, 323), (323, 335, 324, 312), (324, 336, 337, 325), (325, 337, 338, 326), (326, 338, 339, 327), (327, 339, 340, 328), (328, 340, 341, 329), (329, 341, 342, 330), (330, 342, 343, 331), (331, 343, 344, 332), (332, 344, 345, 333), (333, 345, 346, 334), (334, 346, 347, 335), (335, 347, 336, 324), (336, 348, 349, 337), (337, 349, 350, 338), (338, 350, 351, 339), (339, 351, 352, 340), (340, 352, 353, 341), (341, 353, 354, 342), (342, 354, 355, 343), (343, 355, 356, 344), (344, 356, 357, 345), (345, 357, 358, 346), (346, 358, 359, 347), (347, 359, 348, 336), (348, 360, 361, 349), (349, 361, 362, 350), (350, 362, 363, 351), (351, 363, 364, 352), (352, 364, 365, 353), (353, 365, 366, 354), (354, 366, 367, 355), (355, 367, 368, 356), (356, 368, 369, 357), (357, 369, 370, 358), (358, 370, 371, 359), (359, 371, 360, 348), (360, 372, 373, 361), (361, 373, 374, 362), (362, 374, 375, 363), (363, 375, 376, 364), (364, 376, 377, 365), (365, 377, 378, 366), (366, 378, 379, 367), (367, 379, 380, 368), (368, 380, 381, 369), (369, 381, 382, 370), (370, 382, 383, 371), (371, 383, 372, 360), (372, 384, 385, 373), (373, 385, 386, 374), (374, 386, 387, 375), (375, 387, 388, 376), (376, 388, 389, 377), (377, 389, 390, 378), (378, 390, 391, 379), (379, 391, 392, 380), (380, 392, 393, 381), (381, 393, 394, 382), (382, 394, 395, 383), (383, 395, 384, 372), (384, 396, 397, 385), (385, 397, 398, 386), (386, 398, 399, 387), (387, 399, 400, 388), (388, 400, 401, 389), (389, 401, 402, 390), (390, 402, 403, 391), (391, 403, 404, 392), (392, 404, 405, 393), (393, 405, 406, 394), (394, 406, 407, 395), (395, 407, 396, 384), (396, 408, 409, 397), (397, 409, 410, 398), (398, 410, 411, 399), (399, 411, 412, 400), (400, 412, 413, 401), (401, 413, 414, 402), (402, 414, 415, 403), (403, 415, 416, 404), (404, 416, 417, 405), (405, 417, 418, 406), (406, 418, 419, 407), (407, 419, 408, 396), (408, 420, 421, 409), (409, 421, 422, 410), (410, 422, 423, 411), (411, 423, 424, 412), (412, 424, 425, 413), (413, 425, 426, 414), (414, 426, 427, 415), (415, 427, 428, 416), (416, 428, 429, 417), (417, 429, 430, 418), (418, 430, 431, 419), (419, 431, 420, 408), (420, 432, 433, 421), (421, 433, 434, 422), (422, 434, 435, 423), (423, 435, 436, 424), (424, 436, 437, 425), (425, 437, 438, 426), (426, 438, 439, 427), (427, 439, 440, 428), (428, 440, 441, 429), (429, 441, 442, 430), (430, 442, 443, 431), (431, 443, 432, 420), (432, 444, 445, 433), (433, 445, 446, 434), (434, 446, 447, 435), (435, 447, 448, 436), (436, 448, 449, 437), (437, 449, 450, 438), (438, 450, 451, 439), (439, 451, 452, 440), (440, 452, 453, 441), (441, 453, 454, 442), (442, 454, 455, 443), (443, 455, 444, 432), (444, 456, 457, 445), (445, 457, 458, 446), (446, 458, 459, 447), (447, 459, 460, 448), (448, 460, 461, 449), (449, 461, 462, 450), (450, 462, 463, 451), (451, 463, 464, 452), (452, 464, 465, 453), (453, 465, 466, 454), (454, 466, 467, 455), (455, 467, 456, 444), (456, 468, 469, 457), (457, 469, 470, 458), (458, 470, 471, 459), (459, 471, 472, 460), (460, 472, 473, 461), (461, 473, 474, 462), (462, 474, 475, 463), (463, 475, 476, 464), (464, 476, 477, 465), (465, 477, 478, 466), (466, 478, 479, 467), (467, 479, 468, 456), (468, 480, 481, 469), (469, 481, 482, 470), (470, 482, 483, 471), (471, 483, 484, 472), (472, 484, 485, 473), (473, 485, 486, 474), (474, 486, 487, 475), (475, 487, 488, 476), (476, 488, 489, 477), (477, 489, 490, 478), (478, 490, 491, 479), (479, 491, 480, 468), (480, 492, 493, 481), (481, 493, 494, 482), (482, 494, 495, 483), (483, 495, 496, 484), (484, 496, 497, 485), (485, 497, 498, 486), (486, 498, 499, 487), (487, 499, 500, 488), (488, 500, 501, 489), (489, 501, 502, 490), (490, 502, 503, 491), (491, 503, 492, 480), (492, 504, 505, 493), (493, 505, 506, 494), (494, 506, 507, 495), (495, 507, 508, 496), (496, 508, 509, 497), (497, 509, 510, 498), (498, 510, 511, 499), (499, 511, 512, 500), (500, 512, 513, 501), (501, 513, 514, 502), (502, 514, 515, 503), (503, 515, 504, 492), (504, 516, 517, 505), (505, 517, 518, 506), (506, 518, 519, 507), (507, 519, 520, 508), (508, 520, 521, 509), (509, 521, 522, 510), (510, 522, 523, 511), (511, 523, 524, 512), (512, 524, 525, 513), (513, 525, 526, 514), (514, 526, 527, 515), (515, 527, 516, 504), (516, 528, 529, 517), (517, 529, 530, 518), (518, 530, 531, 519), (519, 531, 532, 520), (520, 532, 533, 521), (521, 533, 534, 522), (522, 534, 535, 523), (523, 535, 536, 524), (524, 536, 537, 525), (525, 537, 538, 526), (526, 538, 539, 527), (527, 539, 528, 516), (528, 540, 541, 529), (529, 541, 542, 530), (530, 542, 543, 531), (531, 543, 544, 532), (532, 544, 545, 533), (533, 545, 546, 534), (534, 546, 547, 535), (535, 547, 548, 536), (536, 548, 549, 537), (537, 549, 550, 538), (538, 550, 551, 539), (539, 551, 540, 528), (540, 552, 553, 541), (541, 553, 554, 542), (542, 554, 555, 543), (543, 555, 556, 544), (544, 556, 557, 545), (545, 557, 558, 546), (546, 558, 559, 547), (547, 559, 560, 548), (548, 560, 561, 549), (549, 561, 562, 550), (550, 562, 563, 551), (551, 563, 552, 540), (552, 564, 565, 553), (553, 565, 566, 554), (554, 566, 567, 555), (555, 567, 568, 556), (556, 568, 569, 557), (557, 569, 570, 558), (558, 570, 571, 559), (559, 571, 572, 560), (560, 572, 573, 561), (561, 573, 574, 562), (562, 574, 575, 563), (563, 575, 564, 552), (564, 0, 1, 565), (565, 1, 2, 566), (566, 2, 3, 567), (567, 3, 4, 568), (568, 4, 5, 569), (569, 5, 6, 570), (570, 6, 7, 571), (571, 7, 8, 572), (572, 8, 9, 573), (573, 9, 10, 574), (574, 10, 11, 575), (575, 11, 0, 564)])
me_torus_006.polygons.foreach_set('use_smooth', [True] * 576)
me_torus_006.materials.append(mat_material_001)
me_torus_006.use_remesh_preserve_volume = False
me_torus_006.use_remesh_preserve_attributes = False
me_torus_006.use_mirror_vertex_groups = False
me_torus_006.update()

# ---- objects
ob_point_002 = bpy.data.objects.new('Point.002', light_point_003)
ob_point = bpy.data.objects.new('Point', light_point_002)
ob_point_001 = bpy.data.objects.new('Point.001', light_point_001)
ob_sun = bpy.data.objects.new('Sun', light_sun)
ob_torus_000 = bpy.data.objects.new('Torus.000', me_torus_007)
ob_torus_006 = bpy.data.objects.new('Torus.006', me_torus_006)
ob_lamp = bpy.data.objects.new('Lamp', light_lamp)
ob_camera = bpy.data.objects.new('Camera', cam_camera)

# ---- transforms, parenting, visibility, modifiers, constraints
ob_point_002.location = (0.7735, -1.925, 0.2714)
ob_point_002.lineart.crease_threshold = 0.0
ob_point.location = (1.618, -1.041, 0.3026)
ob_point.lineart.crease_threshold = 0.0
ob_point_001.location = (2.356, 1.772, 1.164)
ob_point_001.lineart.crease_threshold = 0.0
ob_sun.location = (4.463, 2.857, 22.95)
ob_sun.lineart.crease_threshold = 0.0
ob_torus_000.location = (0.001099, -0.01201, 0.3409)
ob_torus_000.lineart.crease_threshold = 0.0
_m = ob_torus_000.modifiers.new('Subsurf', 'SUBSURF')
_m.uv_smooth = 'PRESERVE_CORNERS'
_m.quality = 2
_m.show_only_control_edges = False
_m = ob_torus_000.modifiers.new('Solidify', 'SOLIDIFY')
_m.thickness = 0.12
_m.offset = 1.0
_m.nonmanifold_thickness_mode = 'FIXED'
_m.nonmanifold_merge_threshold = 0.0003
ob_torus_006.location = (0.001099, -0.01201, 0.3409)
ob_torus_006.lineart.crease_threshold = 0.0
_m = ob_torus_006.modifiers.new('Subsurf', 'SUBSURF')
_m.uv_smooth = 'PRESERVE_CORNERS'
_m.quality = 2
_m.show_only_control_edges = False
ob_lamp.location = (-0.1127, -0.02464, 0.3721)
ob_lamp.rotation_euler = (0.6503, 0.05522, 1.866)
ob_lamp.lock_rotations_4d = False
ob_lamp.empty_display_type = 'ARROWS'
ob_lamp.color = (0.0, 0.0, 0.0, 0.0)
ob_lamp.lineart.crease_threshold = 0.0
ob_camera.location = (4.327, -0.3066, 3.71)
ob_camera.rotation_euler = (0.8425, 0.2831, 1.23)
ob_camera.lock_rotations_4d = False
ob_camera.empty_display_type = 'ARROWS'
ob_camera.color = (0.0, 0.0, 0.0, 0.0)
ob_camera.display_type = 'WIRE'
ob_camera.lineart.crease_threshold = 0.0

# ---- collection membership
col_collection_1.objects.link(ob_point_002)
col_collection_1.objects.link(ob_point)
col_collection_1.objects.link(ob_point_001)
col_collection_1.objects.link(ob_sun)
col_collection_1.objects.link(ob_torus_000)
col_collection_1.objects.link(ob_torus_006)
col_collection_1.objects.link(ob_lamp)
col_collection_1.objects.link(ob_camera)

# ---- scene / render settings (as saved in the file)
scene.camera = ob_camera
scene.frame_start = 1; scene.frame_end = 50; scene.frame_set(1)
scene.render.engine = 'BLENDER_EEVEE_NEXT'
scene.render.resolution_x = 400
scene.render.resolution_y = 250
scene.render.resolution_percentage = 50
scene.render.dither_intensity = 0.0
scene.cycles.use_denoising = False
scene.cycles.samples = 128
scene.cycles.sampling_pattern = 'TABULATED_SOBOL'
scene.cycles.use_adaptive_sampling = False
scene.cycles.use_light_tree = False
scene.cycles.blur_glossy = 0.0
scene.cycles.sample_clamp_indirect = 0.0
scene.view_settings.view_transform = 'Standard'
bpy.context.view_layer.update()
